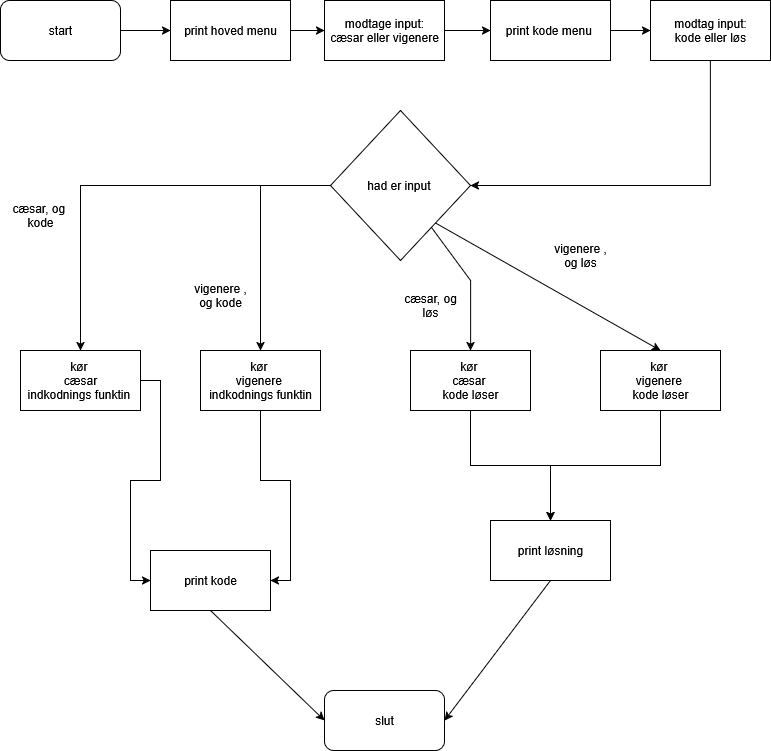

The diagram above was exported from draw.io. Its source (the exported page's mxGraphModel, read from the mxfile embedded in the PNG):
<mxGraphModel dx="872" dy="439" grid="1" gridSize="10" guides="1" tooltips="1" connect="1" arrows="1" fold="1" page="1" pageScale="1" pageWidth="827" pageHeight="1169" math="0" shadow="0">
  <root>
    <mxCell id="0" />
    <mxCell id="1" parent="0" />
    <mxCell id="CX3kuW8hKbesvYRx5nM8-5" style="edgeStyle=orthogonalEdgeStyle;rounded=0;orthogonalLoop=1;jettySize=auto;html=1;" edge="1" parent="1" source="CX3kuW8hKbesvYRx5nM8-1" target="CX3kuW8hKbesvYRx5nM8-2">
      <mxGeometry relative="1" as="geometry" />
    </mxCell>
    <mxCell id="CX3kuW8hKbesvYRx5nM8-1" value="start" style="rounded=1;whiteSpace=wrap;html=1;" vertex="1" parent="1">
      <mxGeometry x="30" y="20" width="120" height="60" as="geometry" />
    </mxCell>
    <mxCell id="CX3kuW8hKbesvYRx5nM8-4" style="edgeStyle=orthogonalEdgeStyle;rounded=0;orthogonalLoop=1;jettySize=auto;html=1;" edge="1" parent="1" source="CX3kuW8hKbesvYRx5nM8-2" target="CX3kuW8hKbesvYRx5nM8-3">
      <mxGeometry relative="1" as="geometry" />
    </mxCell>
    <mxCell id="CX3kuW8hKbesvYRx5nM8-2" value="print hoved menu" style="rounded=0;whiteSpace=wrap;html=1;" vertex="1" parent="1">
      <mxGeometry x="200" y="20" width="120" height="60" as="geometry" />
    </mxCell>
    <mxCell id="CX3kuW8hKbesvYRx5nM8-7" style="edgeStyle=orthogonalEdgeStyle;rounded=0;orthogonalLoop=1;jettySize=auto;html=1;entryX=0;entryY=0.5;entryDx=0;entryDy=0;" edge="1" parent="1" source="CX3kuW8hKbesvYRx5nM8-3" target="CX3kuW8hKbesvYRx5nM8-6">
      <mxGeometry relative="1" as="geometry" />
    </mxCell>
    <mxCell id="CX3kuW8hKbesvYRx5nM8-3" value="&lt;div&gt;modtage input:&lt;/div&gt;&lt;div&gt;cæsar eller vigenere&lt;/div&gt;" style="rounded=0;whiteSpace=wrap;html=1;" vertex="1" parent="1">
      <mxGeometry x="354" y="20" width="120" height="60" as="geometry" />
    </mxCell>
    <mxCell id="CX3kuW8hKbesvYRx5nM8-10" style="edgeStyle=orthogonalEdgeStyle;rounded=0;orthogonalLoop=1;jettySize=auto;html=1;" edge="1" parent="1" source="CX3kuW8hKbesvYRx5nM8-6" target="CX3kuW8hKbesvYRx5nM8-8">
      <mxGeometry relative="1" as="geometry" />
    </mxCell>
    <mxCell id="CX3kuW8hKbesvYRx5nM8-6" value="print kode menu&amp;nbsp;" style="rounded=0;whiteSpace=wrap;html=1;" vertex="1" parent="1">
      <mxGeometry x="520" y="20" width="120" height="60" as="geometry" />
    </mxCell>
    <mxCell id="CX3kuW8hKbesvYRx5nM8-12" style="edgeStyle=orthogonalEdgeStyle;rounded=0;orthogonalLoop=1;jettySize=auto;html=1;entryX=1;entryY=0.5;entryDx=0;entryDy=0;" edge="1" parent="1" source="CX3kuW8hKbesvYRx5nM8-8" target="CX3kuW8hKbesvYRx5nM8-11">
      <mxGeometry relative="1" as="geometry">
        <Array as="points">
          <mxPoint x="740" y="205" />
        </Array>
      </mxGeometry>
    </mxCell>
    <mxCell id="CX3kuW8hKbesvYRx5nM8-8" value="&lt;div&gt;modtag input:&lt;/div&gt;&lt;div&gt;kode eller løs&lt;/div&gt;" style="rounded=0;whiteSpace=wrap;html=1;" vertex="1" parent="1">
      <mxGeometry x="680" y="20" width="120" height="60" as="geometry" />
    </mxCell>
    <mxCell id="CX3kuW8hKbesvYRx5nM8-17" style="edgeStyle=orthogonalEdgeStyle;rounded=0;orthogonalLoop=1;jettySize=auto;html=1;entryX=0.5;entryY=0;entryDx=0;entryDy=0;" edge="1" parent="1" source="CX3kuW8hKbesvYRx5nM8-11" target="CX3kuW8hKbesvYRx5nM8-15">
      <mxGeometry relative="1" as="geometry" />
    </mxCell>
    <mxCell id="CX3kuW8hKbesvYRx5nM8-18" style="edgeStyle=orthogonalEdgeStyle;rounded=0;orthogonalLoop=1;jettySize=auto;html=1;entryX=0.5;entryY=0;entryDx=0;entryDy=0;" edge="1" parent="1" source="CX3kuW8hKbesvYRx5nM8-11" target="CX3kuW8hKbesvYRx5nM8-13">
      <mxGeometry relative="1" as="geometry" />
    </mxCell>
    <mxCell id="CX3kuW8hKbesvYRx5nM8-11" value="had er input&amp;nbsp;" style="rhombus;whiteSpace=wrap;html=1;" vertex="1" parent="1">
      <mxGeometry x="360" y="130" width="140" height="150" as="geometry" />
    </mxCell>
    <mxCell id="CX3kuW8hKbesvYRx5nM8-27" style="edgeStyle=orthogonalEdgeStyle;rounded=0;orthogonalLoop=1;jettySize=auto;html=1;entryX=0;entryY=0.5;entryDx=0;entryDy=0;" edge="1" parent="1" source="CX3kuW8hKbesvYRx5nM8-13" target="CX3kuW8hKbesvYRx5nM8-25">
      <mxGeometry relative="1" as="geometry" />
    </mxCell>
    <mxCell id="CX3kuW8hKbesvYRx5nM8-13" value="&lt;div&gt;kør&amp;nbsp;&lt;/div&gt;&lt;div&gt;cæsar&lt;/div&gt;&lt;div&gt;indkodnings funktin&amp;nbsp;&lt;/div&gt;" style="rounded=0;whiteSpace=wrap;html=1;" vertex="1" parent="1">
      <mxGeometry x="50" y="370" width="120" height="60" as="geometry" />
    </mxCell>
    <mxCell id="CX3kuW8hKbesvYRx5nM8-29" style="edgeStyle=orthogonalEdgeStyle;rounded=0;orthogonalLoop=1;jettySize=auto;html=1;entryX=0.5;entryY=0;entryDx=0;entryDy=0;" edge="1" parent="1" source="CX3kuW8hKbesvYRx5nM8-14" target="CX3kuW8hKbesvYRx5nM8-26">
      <mxGeometry relative="1" as="geometry" />
    </mxCell>
    <mxCell id="CX3kuW8hKbesvYRx5nM8-14" value="&lt;div&gt;kør&amp;nbsp;&lt;/div&gt;&lt;div&gt;cæsar&amp;nbsp;&lt;/div&gt;&lt;div&gt;kode løser&lt;/div&gt;" style="rounded=0;whiteSpace=wrap;html=1;" vertex="1" parent="1">
      <mxGeometry x="440" y="370" width="120" height="60" as="geometry" />
    </mxCell>
    <mxCell id="CX3kuW8hKbesvYRx5nM8-28" style="edgeStyle=orthogonalEdgeStyle;rounded=0;orthogonalLoop=1;jettySize=auto;html=1;entryX=1;entryY=0.5;entryDx=0;entryDy=0;" edge="1" parent="1" source="CX3kuW8hKbesvYRx5nM8-15" target="CX3kuW8hKbesvYRx5nM8-25">
      <mxGeometry relative="1" as="geometry" />
    </mxCell>
    <mxCell id="CX3kuW8hKbesvYRx5nM8-15" value="&lt;div&gt;kør&amp;nbsp;&lt;/div&gt;&lt;div&gt;vigenere&amp;nbsp;&lt;/div&gt;&lt;div&gt;indkodnings funktin&lt;/div&gt;" style="rounded=0;whiteSpace=wrap;html=1;" vertex="1" parent="1">
      <mxGeometry x="230" y="370" width="120" height="60" as="geometry" />
    </mxCell>
    <mxCell id="CX3kuW8hKbesvYRx5nM8-30" style="edgeStyle=orthogonalEdgeStyle;rounded=0;orthogonalLoop=1;jettySize=auto;html=1;" edge="1" parent="1" source="CX3kuW8hKbesvYRx5nM8-16" target="CX3kuW8hKbesvYRx5nM8-26">
      <mxGeometry relative="1" as="geometry" />
    </mxCell>
    <mxCell id="CX3kuW8hKbesvYRx5nM8-16" value="&lt;div&gt;kør&amp;nbsp;&lt;/div&gt;&lt;div&gt;vigenere&amp;nbsp;&lt;/div&gt;&lt;div&gt;kode løser&lt;/div&gt;" style="rounded=0;whiteSpace=wrap;html=1;" vertex="1" parent="1">
      <mxGeometry x="630" y="370" width="120" height="60" as="geometry" />
    </mxCell>
    <mxCell id="CX3kuW8hKbesvYRx5nM8-19" value="" style="endArrow=classic;html=1;rounded=0;entryX=0.5;entryY=0;entryDx=0;entryDy=0;" edge="1" parent="1" source="CX3kuW8hKbesvYRx5nM8-11" target="CX3kuW8hKbesvYRx5nM8-14">
      <mxGeometry width="50" height="50" relative="1" as="geometry">
        <mxPoint x="390" y="370" as="sourcePoint" />
        <mxPoint x="440" y="320" as="targetPoint" />
        <Array as="points">
          <mxPoint x="500" y="300" />
        </Array>
      </mxGeometry>
    </mxCell>
    <mxCell id="CX3kuW8hKbesvYRx5nM8-20" value="" style="endArrow=classic;html=1;rounded=0;exitX=1;exitY=1;exitDx=0;exitDy=0;entryX=0.5;entryY=0;entryDx=0;entryDy=0;" edge="1" parent="1" source="CX3kuW8hKbesvYRx5nM8-11" target="CX3kuW8hKbesvYRx5nM8-16">
      <mxGeometry width="50" height="50" relative="1" as="geometry">
        <mxPoint x="600" y="330" as="sourcePoint" />
        <mxPoint x="650" y="280" as="targetPoint" />
      </mxGeometry>
    </mxCell>
    <mxCell id="CX3kuW8hKbesvYRx5nM8-21" value="vigenere , og kode" style="text;html=1;align=center;verticalAlign=middle;whiteSpace=wrap;rounded=0;" vertex="1" parent="1">
      <mxGeometry x="220" y="300" width="60" height="30" as="geometry" />
    </mxCell>
    <mxCell id="CX3kuW8hKbesvYRx5nM8-22" value="&lt;div&gt;cæsar, og&amp;nbsp;&lt;/div&gt;&lt;div&gt;kode&lt;/div&gt;" style="text;html=1;align=center;verticalAlign=middle;whiteSpace=wrap;rounded=0;" vertex="1" parent="1">
      <mxGeometry x="40" y="220" width="60" height="30" as="geometry" />
    </mxCell>
    <mxCell id="CX3kuW8hKbesvYRx5nM8-23" value="cæsar, og løs" style="text;html=1;align=center;verticalAlign=middle;whiteSpace=wrap;rounded=0;" vertex="1" parent="1">
      <mxGeometry x="430" y="310" width="60" height="30" as="geometry" />
    </mxCell>
    <mxCell id="CX3kuW8hKbesvYRx5nM8-24" value="vigenere , og løs" style="text;html=1;align=center;verticalAlign=middle;whiteSpace=wrap;rounded=0;" vertex="1" parent="1">
      <mxGeometry x="580" y="260" width="60" height="30" as="geometry" />
    </mxCell>
    <mxCell id="CX3kuW8hKbesvYRx5nM8-25" value="print kode" style="rounded=0;whiteSpace=wrap;html=1;" vertex="1" parent="1">
      <mxGeometry x="180" y="570" width="120" height="60" as="geometry" />
    </mxCell>
    <mxCell id="CX3kuW8hKbesvYRx5nM8-26" value="print løsning" style="rounded=0;whiteSpace=wrap;html=1;" vertex="1" parent="1">
      <mxGeometry x="520" y="540" width="120" height="60" as="geometry" />
    </mxCell>
    <mxCell id="CX3kuW8hKbesvYRx5nM8-31" value="slut" style="rounded=1;whiteSpace=wrap;html=1;" vertex="1" parent="1">
      <mxGeometry x="354" y="710" width="120" height="60" as="geometry" />
    </mxCell>
    <mxCell id="CX3kuW8hKbesvYRx5nM8-34" value="" style="endArrow=classic;html=1;rounded=0;exitX=0.5;exitY=1;exitDx=0;exitDy=0;entryX=0;entryY=0.5;entryDx=0;entryDy=0;" edge="1" parent="1" source="CX3kuW8hKbesvYRx5nM8-25" target="CX3kuW8hKbesvYRx5nM8-31">
      <mxGeometry width="50" height="50" relative="1" as="geometry">
        <mxPoint x="390" y="800" as="sourcePoint" />
        <mxPoint x="440" y="750" as="targetPoint" />
      </mxGeometry>
    </mxCell>
    <mxCell id="CX3kuW8hKbesvYRx5nM8-35" value="" style="endArrow=classic;html=1;rounded=0;exitX=0.5;exitY=1;exitDx=0;exitDy=0;entryX=1;entryY=0.5;entryDx=0;entryDy=0;" edge="1" parent="1" source="CX3kuW8hKbesvYRx5nM8-26" target="CX3kuW8hKbesvYRx5nM8-31">
      <mxGeometry width="50" height="50" relative="1" as="geometry">
        <mxPoint x="390" y="800" as="sourcePoint" />
        <mxPoint x="440" y="750" as="targetPoint" />
      </mxGeometry>
    </mxCell>
  </root>
</mxGraphModel>